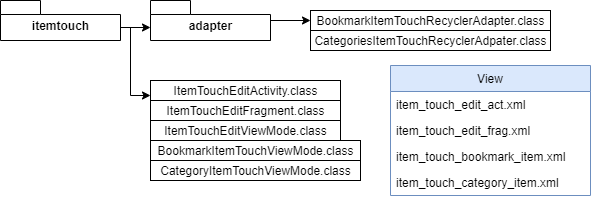

The diagram above was exported from draw.io. Its source (the exported page's mxGraphModel, read from the mxfile embedded in the PNG):
<mxGraphModel dx="1024" dy="592" grid="1" gridSize="10" guides="1" tooltips="1" connect="1" arrows="1" fold="1" page="1" pageScale="1" pageWidth="413" pageHeight="583" math="0" shadow="0">
  <root>
    <mxCell id="0" />
    <mxCell id="1" parent="0" />
    <mxCell id="0t3d564Z6RLHTFWVfIOv-1" style="edgeStyle=orthogonalEdgeStyle;rounded=0;orthogonalLoop=1;jettySize=auto;html=1;entryX=0;entryY=0;entryDx=0;entryDy=27;entryPerimeter=0;exitX=0;exitY=0;exitDx=120;exitDy=40;exitPerimeter=0;" edge="1" parent="1" source="0t3d564Z6RLHTFWVfIOv-3" target="0t3d564Z6RLHTFWVfIOv-7">
      <mxGeometry relative="1" as="geometry">
        <mxPoint x="160" y="190" as="sourcePoint" />
        <Array as="points">
          <mxPoint x="160" y="67" />
        </Array>
      </mxGeometry>
    </mxCell>
    <mxCell id="0t3d564Z6RLHTFWVfIOv-2" style="edgeStyle=orthogonalEdgeStyle;rounded=0;orthogonalLoop=1;jettySize=auto;html=1;exitX=0;exitY=0;exitDx=120;exitDy=27;exitPerimeter=0;entryX=0;entryY=0.75;entryDx=0;entryDy=0;" edge="1" parent="1" source="0t3d564Z6RLHTFWVfIOv-3" target="0t3d564Z6RLHTFWVfIOv-4">
      <mxGeometry relative="1" as="geometry">
        <Array as="points">
          <mxPoint x="170" y="67" />
          <mxPoint x="170" y="135" />
        </Array>
      </mxGeometry>
    </mxCell>
    <mxCell id="0t3d564Z6RLHTFWVfIOv-3" value="itemtouch" style="shape=folder;fontStyle=1;spacingTop=10;tabWidth=40;tabHeight=14;tabPosition=left;html=1;" vertex="1" parent="1">
      <mxGeometry x="40" y="40" width="120" height="40" as="geometry" />
    </mxCell>
    <mxCell id="0t3d564Z6RLHTFWVfIOv-4" value="ItemTouchEditActivity.class" style="html=1;" vertex="1" parent="1">
      <mxGeometry x="190" y="120" width="190" height="20" as="geometry" />
    </mxCell>
    <mxCell id="0t3d564Z6RLHTFWVfIOv-5" value="ItemTouchEditFragment.class" style="html=1;" vertex="1" parent="1">
      <mxGeometry x="190" y="140" width="190" height="20" as="geometry" />
    </mxCell>
    <mxCell id="0t3d564Z6RLHTFWVfIOv-6" style="edgeStyle=orthogonalEdgeStyle;rounded=0;orthogonalLoop=1;jettySize=auto;html=1;exitX=0.25;exitY=1;exitDx=0;exitDy=0;exitPerimeter=0;entryX=0;entryY=0.5;entryDx=0;entryDy=0;" edge="1" parent="1" source="0t3d564Z6RLHTFWVfIOv-7" target="0t3d564Z6RLHTFWVfIOv-8">
      <mxGeometry relative="1" as="geometry">
        <Array as="points">
          <mxPoint x="310" y="80" />
          <mxPoint x="310" y="60" />
        </Array>
      </mxGeometry>
    </mxCell>
    <mxCell id="0t3d564Z6RLHTFWVfIOv-7" value="adapter" style="shape=folder;fontStyle=1;spacingTop=10;tabWidth=40;tabHeight=14;tabPosition=left;html=1;" vertex="1" parent="1">
      <mxGeometry x="190" y="40" width="120" height="40" as="geometry" />
    </mxCell>
    <mxCell id="0t3d564Z6RLHTFWVfIOv-8" value="BookmarkItemTouchRecyclerAdapter.class" style="html=1;" vertex="1" parent="1">
      <mxGeometry x="350" y="50" width="240" height="20" as="geometry" />
    </mxCell>
    <mxCell id="0t3d564Z6RLHTFWVfIOv-9" value="CategoriesItemTouchRecyclerAdpater.class" style="html=1;" vertex="1" parent="1">
      <mxGeometry x="350" y="70" width="240" height="20" as="geometry" />
    </mxCell>
    <mxCell id="0t3d564Z6RLHTFWVfIOv-10" value="ItemTouchEditViewMode.class" style="html=1;" vertex="1" parent="1">
      <mxGeometry x="190" y="160" width="190" height="20" as="geometry" />
    </mxCell>
    <mxCell id="0t3d564Z6RLHTFWVfIOv-11" value="BookmarkItemTouchViewMode.class" style="html=1;" vertex="1" parent="1">
      <mxGeometry x="190" y="180" width="210" height="20" as="geometry" />
    </mxCell>
    <mxCell id="0t3d564Z6RLHTFWVfIOv-12" value="CategoryItemTouchViewMode.class" style="html=1;" vertex="1" parent="1">
      <mxGeometry x="190" y="200" width="210" height="20" as="geometry" />
    </mxCell>
    <mxCell id="0t3d564Z6RLHTFWVfIOv-13" value="View" style="swimlane;fontStyle=0;childLayout=stackLayout;horizontal=1;startSize=26;fillColor=#dae8fc;horizontalStack=0;resizeParent=1;resizeParentMax=0;resizeLast=0;collapsible=1;marginBottom=0;strokeColor=#6c8ebf;" vertex="1" parent="1">
      <mxGeometry x="430" y="105" width="200" height="130" as="geometry" />
    </mxCell>
    <mxCell id="0t3d564Z6RLHTFWVfIOv-14" value="item_touch_edit_act.xml" style="text;strokeColor=none;fillColor=none;align=left;verticalAlign=top;spacingLeft=4;spacingRight=4;overflow=hidden;rotatable=0;points=[[0,0.5],[1,0.5]];portConstraint=eastwest;" vertex="1" parent="0t3d564Z6RLHTFWVfIOv-13">
      <mxGeometry y="26" width="200" height="26" as="geometry" />
    </mxCell>
    <mxCell id="0t3d564Z6RLHTFWVfIOv-15" value="item_touch_edit_frag.xml" style="text;strokeColor=none;fillColor=none;align=left;verticalAlign=top;spacingLeft=4;spacingRight=4;overflow=hidden;rotatable=0;points=[[0,0.5],[1,0.5]];portConstraint=eastwest;" vertex="1" parent="0t3d564Z6RLHTFWVfIOv-13">
      <mxGeometry y="52" width="200" height="26" as="geometry" />
    </mxCell>
    <mxCell id="0t3d564Z6RLHTFWVfIOv-16" value="item_touch_bookmark_item.xml" style="text;strokeColor=none;fillColor=none;align=left;verticalAlign=top;spacingLeft=4;spacingRight=4;overflow=hidden;rotatable=0;points=[[0,0.5],[1,0.5]];portConstraint=eastwest;" vertex="1" parent="0t3d564Z6RLHTFWVfIOv-13">
      <mxGeometry y="78" width="200" height="26" as="geometry" />
    </mxCell>
    <mxCell id="0t3d564Z6RLHTFWVfIOv-17" value="item_touch_category_item.xml" style="text;strokeColor=none;fillColor=none;align=left;verticalAlign=top;spacingLeft=4;spacingRight=4;overflow=hidden;rotatable=0;points=[[0,0.5],[1,0.5]];portConstraint=eastwest;" vertex="1" parent="0t3d564Z6RLHTFWVfIOv-13">
      <mxGeometry y="104" width="200" height="26" as="geometry" />
    </mxCell>
    <mxCell id="0t3d564Z6RLHTFWVfIOv-18" value="CategoriesItemTouchRecyclerAdpater.class" style="html=1;" vertex="1" parent="1">
      <mxGeometry x="350" y="70" width="240" height="20" as="geometry" />
    </mxCell>
  </root>
</mxGraphModel>